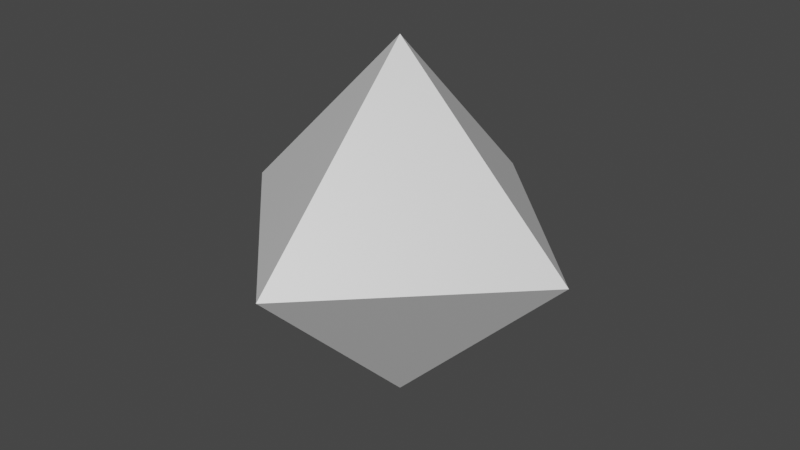 # Source: oct.blend  (saved by Blender 2.83.18; exported with 4.5.12 LTS)
import bpy
from mathutils import Matrix  # noqa: F401  (used for matrix-valued properties, if any)

bpy.ops.wm.read_factory_settings(use_empty=True)
scene = bpy.context.scene
scene.name = 'Scene'

# ---- materials (node trees are filled in below, after node groups)
mat_material = bpy.data.materials.new('Material')
mat_material.alpha_threshold = 0.0
mat_material.use_transparent_shadow = False
mat_material.line_color = (0.0, 0.0, 0.0, 1.0)

# ---- material node trees
mat_material.use_nodes = True; mat_material.node_tree.nodes.clear()
_N = mat_material.node_tree.nodes; _L = mat_material.node_tree.links
n0 = _N.new('ShaderNodeOutputMaterial'); n0.name = 'Material Output'; n0.location = (300, 300)
n1 = _N.new('ShaderNodeBsdfPrincipled'); n1.name = 'Principled BSDF'; n1.location = (10, 300)
n1.distribution = 'GGX'
n1.subsurface_method = 'BURLEY'
n1.inputs[2].default_value = 0.4
n1.inputs[3].default_value = 1.45
n1.inputs[27].default_value = (0.0, 0.0, 0.0, 1.0)
n1.inputs[28].default_value = 1.0
_L.new(n1.outputs[0], n0.inputs[0])
n0.is_active_output = True

# ---- world
world_world = bpy.data.worlds.new('World'); scene.world = world_world
world_world.use_nodes = True; world_world.node_tree.nodes.clear()
_N = world_world.node_tree.nodes; _L = world_world.node_tree.links
n0 = _N.new('ShaderNodeOutputWorld'); n0.name = 'World Output'; n0.location = (300, 300)
n1 = _N.new('ShaderNodeBackground'); n1.name = 'Background'; n1.location = (10, 300)
n1.inputs[0].default_value = (0.05088, 0.05088, 0.05088, 1.0)
_L.new(n1.outputs[0], n0.inputs[0])
n0.is_active_output = True
world_world.color = (0.05088, 0.05088, 0.05088)
world_world.use_sun_shadow = False
world_world.sun_shadow_jitter_overblur = 0.0

# ---- meshes
me_cube = bpy.data.meshes.new('Cube')
me_cube.from_pydata([(1.192e-07, 1.0, 1.192e-07), (1.192e-07, 1.192e-07, 1.0), (1.0, 1.192e-07, 1.192e-07), (1.192e-07, 1.192e-07, -1.0), (1.192e-07, 1.0, -1.192e-07), (1.0, 1.192e-07, -1.192e-07), (1.0, -1.192e-07, 1.192e-07), (1.192e-07, -1.192e-07, 1.0), (1.192e-07, -1.0, 1.192e-07), (1.0, -1.192e-07, -1.192e-07), (1.192e-07, -1.0, -1.192e-07), (1.192e-07, -1.192e-07, -1.0), (-1.192e-07, 1.0, 1.192e-07), (-1.0, 1.192e-07, 1.192e-07), (-1.192e-07, 1.192e-07, 1.0), (-1.0, 1.192e-07, -1.192e-07), (-1.192e-07, 1.0, -1.192e-07), (-1.192e-07, 1.192e-07, -1.0), (-1.0, -1.192e-07, 1.192e-07), (-1.192e-07, -1.0, 1.192e-07), (-1.192e-07, -1.192e-07, 1.0), (-1.192e-07, -1.192e-07, -1.0), (-1.192e-07, -1.0, -1.192e-07), (-1.0, -1.192e-07, -1.192e-07)], [], [(17, 3, 11, 21), (23, 18, 13, 15), (10, 8, 19, 22), (1, 14, 20, 7), (5, 2, 6, 9), (0, 1, 2), (3, 4, 5), (6, 7, 8), (9, 10, 11), (12, 13, 14), (15, 16, 17), (18, 19, 20), (21, 22, 23), (17, 21, 23, 15), (3, 17, 16, 4), (2, 5, 4, 0), (22, 19, 18, 23), (8, 10, 9, 6), (12, 16, 15, 13), (7, 20, 19, 8), (1, 7, 6, 2), (21, 11, 10, 22), (20, 14, 13, 18), (14, 1, 0, 12), (11, 3, 5, 9), (16, 12, 0, 4)])
_uv = me_cube.uv_layers.new(name='UVMap')
_uv.uv.foreach_set('vector', [0.25, 0.625, 0.25, 0.625, 0.25, 0.625, 0.25, 0.625, 0.5, 0.125, 0.5, 0.125, 0.5, 0.125, 0.5, 0.125, 0.5, 0.875, 0.5, 0.875, 0.5, 0.875, 0.5, 0.875, 0.75, 0.625, 0.75, 0.625, 0.75, 0.625, 0.75, 0.625, 0.5, 0.625, 0.5, 0.625, 0.5, 0.625, 0.5, 0.625, 0.5, 0.375, 0.625, 0.375, 0.5, 0.5, 0.25, 0.625, 0.25, 0.5, 0.375, 0.625, 0.5, 0.625, 0.625, 0.625, 0.5, 0.75, 0.5, 0.625, 0.5, 0.75, 0.375, 0.625, 0.5, 0.375, 0.5, 0.25, 0.625, 0.375, 0.5, 0.125, 0.5, 0.25, 0.375, 0.125, 0.5, 0.125, 0.5, 0.0, 0.625, 0.125, 0.25, 0.625, 0.25, 0.75, 0.125, 0.625, 0.25, 0.625, 0.25, 0.625, 0.125, 0.625, 0.125, 0.625, 0.25, 0.625, 0.25, 0.625, 0.25, 0.5, 0.25, 0.5, 0.5, 0.625, 0.5, 0.625, 0.5, 0.375, 0.5, 0.375, 0.5, 0.875, 0.5, 0.875, 0.5, 1.0, 0.5, 1.0, 0.5, 0.875, 0.5, 0.875, 0.5, 0.625, 0.5, 0.625, 0.5, 0.375, 0.5, 0.375, 0.5, 0.125, 0.5, 0.125, 0.75, 0.625, 0.75, 0.625, 0.75, 0.75, 0.75, 0.75, 0.75, 0.625, 0.75, 0.625, 0.5, 0.625, 0.5, 0.625, 0.25, 0.625, 0.25, 0.625, 0.25, 0.75, 0.25, 0.75, 0.75, 0.625, 0.75, 0.625, 0.875, 0.625, 0.875, 0.625, 0.75, 0.625, 0.75, 0.625, 0.75, 0.5, 0.75, 0.5, 0.25, 0.625, 0.25, 0.625, 0.5, 0.625, 0.5, 0.625, 0.5, 0.375, 0.5, 0.375, 0.5, 0.375, 0.5, 0.375])
me_cube.materials.append(mat_material)
me_cube.use_remesh_preserve_volume = False
me_cube.use_remesh_preserve_attributes = False
me_cube.use_mirror_vertex_groups = False
me_cube.update()

# ---- objects
ob_cube = bpy.data.objects.new('Cube', me_cube)

# ---- transforms, parenting, visibility, modifiers, constraints
ob_cube.location = (0.0, 0.0, 0.0)
ob_cube.lock_rotations_4d = False
ob_cube.empty_display_type = 'ARROWS'
ob_cube.lineart.crease_threshold = 0.0

# ---- collection membership
scene.collection.objects.link(ob_cube)

# ---- scene / render settings (as saved in the file)
scene.frame_start = 1; scene.frame_end = 250; scene.frame_set(1)
scene.render.engine = 'BLENDER_EEVEE_NEXT'
scene.cycles.use_denoising = False
scene.cycles.samples = 128
scene.cycles.sampling_pattern = 'TABULATED_SOBOL'
scene.cycles.use_adaptive_sampling = False
scene.cycles.use_light_tree = False
scene.view_settings.view_transform = 'Filmic'
bpy.context.view_layer.update()

# ---- added for rendering (the .blend has no active camera and no usable light): camera, sun
cam_auto = bpy.data.cameras.new('AutoCamera')
cam_auto.lens = 50.0
cam_auto.sensor_width = 36.0
cam_auto.clip_end = 1000.0
ob_auto_camera = bpy.data.objects.new('AutoCamera', cam_auto)
scene.collection.objects.link(ob_auto_camera)
ob_auto_camera.location = (3.20507, -3.84609, 2.56406)
ob_auto_camera.rotation_euler = (1.09748, -7.21219e-08, 0.694738)
scene.camera = ob_auto_camera
light_auto_sun = bpy.data.lights.new('AutoSun', 'SUN')
light_auto_sun.energy = 3.0
light_auto_sun.angle = 0.0523599
ob_auto_sun = bpy.data.objects.new('AutoSun', light_auto_sun)
scene.collection.objects.link(ob_auto_sun)
ob_auto_sun.rotation_euler = (0.872665, 0.174533, 0.523599)
bpy.context.view_layer.update()
